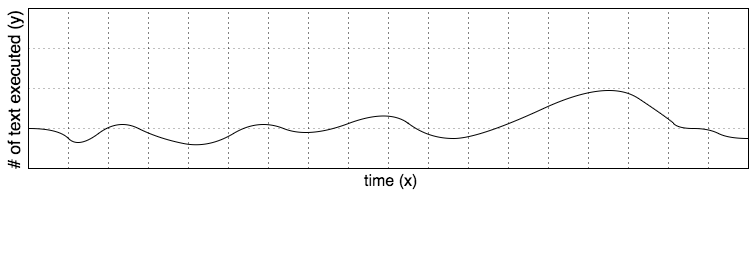

The diagram above was exported from draw.io. Its source (the exported page's mxGraphModel, read from the mxfile embedded in the PNG):
<mxGraphModel dx="790" dy="600" grid="1" gridSize="10" guides="1" tooltips="1" connect="1" arrows="1" fold="1" page="1" pageScale="1" pageWidth="826" pageHeight="1169" background="#ffffff" math="0" shadow="0">
  <root>
    <mxCell id="0" />
    <mxCell id="1" parent="0" />
    <mxCell id="591d79e63996da6d-1" value="" style="endArrow=none;html=1;strokeColor=#000000;" parent="1" edge="1">
      <mxGeometry width="50" height="50" relative="1" as="geometry">
        <mxPoint x="40" y="200" as="sourcePoint" />
        <mxPoint x="40" y="40" as="targetPoint" />
      </mxGeometry>
    </mxCell>
    <mxCell id="591d79e63996da6d-2" value="" style="endArrow=none;html=1;strokeColor=#000000;" parent="1" edge="1">
      <mxGeometry width="50" height="50" relative="1" as="geometry">
        <mxPoint x="40" y="40" as="sourcePoint" />
        <mxPoint x="760" y="40" as="targetPoint" />
      </mxGeometry>
    </mxCell>
    <mxCell id="591d79e63996da6d-3" value="" style="endArrow=none;html=1;strokeColor=#000000;" parent="1" edge="1">
      <mxGeometry x="40" y="200" width="50" height="50" as="geometry">
        <mxPoint x="40" y="200" as="sourcePoint" />
        <mxPoint x="760" y="200" as="targetPoint" />
      </mxGeometry>
    </mxCell>
    <mxCell id="591d79e63996da6d-4" value="" style="endArrow=none;html=1;strokeColor=#000000;" parent="1" edge="1">
      <mxGeometry x="760" y="40" width="50" height="50" as="geometry">
        <mxPoint x="760" y="200" as="sourcePoint" />
        <mxPoint x="760" y="40" as="targetPoint" />
      </mxGeometry>
    </mxCell>
    <mxCell id="591d79e63996da6d-5" value="" style="endArrow=none;html=1;dashed=1;dashPattern=1 4;strokeColor=#000000;opacity=50;" parent="1" edge="1">
      <mxGeometry width="50" height="50" relative="1" as="geometry">
        <mxPoint x="40" y="80" as="sourcePoint" />
        <mxPoint x="760" y="80" as="targetPoint" />
      </mxGeometry>
    </mxCell>
    <mxCell id="591d79e63996da6d-6" value="" style="endArrow=none;html=1;dashed=1;dashPattern=1 4;strokeColor=#000000;opacity=50;" parent="1" edge="1">
      <mxGeometry x="40" y="120" width="50" height="50" as="geometry">
        <mxPoint x="40" y="120" as="sourcePoint" />
        <mxPoint x="760" y="120" as="targetPoint" />
      </mxGeometry>
    </mxCell>
    <mxCell id="591d79e63996da6d-7" value="" style="endArrow=none;html=1;dashed=1;dashPattern=1 4;strokeColor=#000000;opacity=50;" parent="1" edge="1">
      <mxGeometry x="40" y="160" width="50" height="50" as="geometry">
        <mxPoint x="40" y="160" as="sourcePoint" />
        <mxPoint x="760" y="160" as="targetPoint" />
      </mxGeometry>
    </mxCell>
    <mxCell id="591d79e63996da6d-10" value="" style="endArrow=none;html=1;dashed=1;dashPattern=1 4;strokeColor=#000000;" parent="1" edge="1">
      <mxGeometry width="50" height="50" relative="1" as="geometry">
        <mxPoint x="80" y="200" as="sourcePoint" />
        <mxPoint x="80" y="40" as="targetPoint" />
      </mxGeometry>
    </mxCell>
    <mxCell id="591d79e63996da6d-11" value="" style="endArrow=none;html=1;dashed=1;dashPattern=1 4;strokeColor=#000000;" parent="1" edge="1">
      <mxGeometry x="120" y="40" width="50" height="50" as="geometry">
        <mxPoint x="120" y="200" as="sourcePoint" />
        <mxPoint x="120" y="40" as="targetPoint" />
      </mxGeometry>
    </mxCell>
    <mxCell id="591d79e63996da6d-12" value="" style="endArrow=none;html=1;dashed=1;dashPattern=1 4;strokeColor=#000000;" parent="1" edge="1">
      <mxGeometry x="160" y="40" width="50" height="50" as="geometry">
        <mxPoint x="160" y="200" as="sourcePoint" />
        <mxPoint x="160" y="40" as="targetPoint" />
      </mxGeometry>
    </mxCell>
    <mxCell id="591d79e63996da6d-13" value="" style="endArrow=none;html=1;dashed=1;dashPattern=1 4;strokeColor=#000000;" parent="1" edge="1">
      <mxGeometry x="200" y="40" width="50" height="50" as="geometry">
        <mxPoint x="200" y="200" as="sourcePoint" />
        <mxPoint x="200" y="40" as="targetPoint" />
      </mxGeometry>
    </mxCell>
    <mxCell id="591d79e63996da6d-14" value="" style="endArrow=none;html=1;dashed=1;dashPattern=1 4;strokeColor=#000000;" parent="1" edge="1">
      <mxGeometry x="240" y="40" width="50" height="50" as="geometry">
        <mxPoint x="240" y="200" as="sourcePoint" />
        <mxPoint x="240" y="40" as="targetPoint" />
      </mxGeometry>
    </mxCell>
    <mxCell id="591d79e63996da6d-15" value="" style="endArrow=none;html=1;dashed=1;dashPattern=1 4;strokeColor=#000000;" parent="1" edge="1">
      <mxGeometry x="280" y="40" width="50" height="50" as="geometry">
        <mxPoint x="280" y="200" as="sourcePoint" />
        <mxPoint x="280" y="40" as="targetPoint" />
      </mxGeometry>
    </mxCell>
    <mxCell id="591d79e63996da6d-16" value="" style="endArrow=none;html=1;dashed=1;dashPattern=1 4;strokeColor=#000000;" parent="1" edge="1">
      <mxGeometry x="320" y="40" width="50" height="50" as="geometry">
        <mxPoint x="320" y="200" as="sourcePoint" />
        <mxPoint x="320" y="40" as="targetPoint" />
      </mxGeometry>
    </mxCell>
    <mxCell id="591d79e63996da6d-17" value="" style="endArrow=none;html=1;dashed=1;dashPattern=1 4;strokeColor=#000000;" parent="1" edge="1">
      <mxGeometry x="360" y="40" width="50" height="50" as="geometry">
        <mxPoint x="360" y="200" as="sourcePoint" />
        <mxPoint x="360" y="40" as="targetPoint" />
      </mxGeometry>
    </mxCell>
    <mxCell id="591d79e63996da6d-18" value="" style="endArrow=none;html=1;dashed=1;dashPattern=1 4;strokeColor=#000000;" parent="1" edge="1">
      <mxGeometry x="400" y="40" width="50" height="50" as="geometry">
        <mxPoint x="400" y="200" as="sourcePoint" />
        <mxPoint x="400" y="40" as="targetPoint" />
      </mxGeometry>
    </mxCell>
    <mxCell id="591d79e63996da6d-21" value="" style="endArrow=none;html=1;dashed=1;dashPattern=1 4;strokeColor=#000000;" parent="1" edge="1">
      <mxGeometry x="440" y="40" width="50" height="50" as="geometry">
        <mxPoint x="440" y="200" as="sourcePoint" />
        <mxPoint x="440" y="40" as="targetPoint" />
      </mxGeometry>
    </mxCell>
    <mxCell id="591d79e63996da6d-22" value="" style="endArrow=none;html=1;dashed=1;dashPattern=1 4;strokeColor=#000000;" parent="1" edge="1">
      <mxGeometry x="480" y="40" width="50" height="50" as="geometry">
        <mxPoint x="480" y="200" as="sourcePoint" />
        <mxPoint x="480" y="40" as="targetPoint" />
      </mxGeometry>
    </mxCell>
    <mxCell id="591d79e63996da6d-23" value="" style="endArrow=none;html=1;dashed=1;dashPattern=1 4;strokeColor=#000000;" parent="1" edge="1">
      <mxGeometry x="520" y="40" width="50" height="50" as="geometry">
        <mxPoint x="520" y="200" as="sourcePoint" />
        <mxPoint x="520" y="40" as="targetPoint" />
      </mxGeometry>
    </mxCell>
    <mxCell id="591d79e63996da6d-24" value="" style="endArrow=none;html=1;dashed=1;dashPattern=1 4;strokeColor=#000000;" parent="1" edge="1">
      <mxGeometry x="560" y="40" width="50" height="50" as="geometry">
        <mxPoint x="560" y="200" as="sourcePoint" />
        <mxPoint x="560" y="40" as="targetPoint" />
      </mxGeometry>
    </mxCell>
    <mxCell id="591d79e63996da6d-25" value="" style="endArrow=none;html=1;dashed=1;dashPattern=1 4;strokeColor=#000000;" parent="1" edge="1">
      <mxGeometry x="600" y="40" width="50" height="50" as="geometry">
        <mxPoint x="600" y="200" as="sourcePoint" />
        <mxPoint x="600" y="40" as="targetPoint" />
      </mxGeometry>
    </mxCell>
    <mxCell id="591d79e63996da6d-28" value="" style="endArrow=none;html=1;dashed=1;dashPattern=1 4;strokeColor=#000000;" parent="1" edge="1">
      <mxGeometry x="640" y="40" width="50" height="50" as="geometry">
        <mxPoint x="640" y="200" as="sourcePoint" />
        <mxPoint x="640" y="40" as="targetPoint" />
      </mxGeometry>
    </mxCell>
    <mxCell id="591d79e63996da6d-29" value="" style="endArrow=none;html=1;dashed=1;dashPattern=1 4;strokeColor=#000000;" parent="1" edge="1">
      <mxGeometry x="680" y="40" width="50" height="50" as="geometry">
        <mxPoint x="680" y="200" as="sourcePoint" />
        <mxPoint x="680" y="40" as="targetPoint" />
      </mxGeometry>
    </mxCell>
    <mxCell id="591d79e63996da6d-30" value="" style="endArrow=none;html=1;dashed=1;dashPattern=1 4;strokeColor=#000000;" parent="1" edge="1">
      <mxGeometry x="720" y="40" width="50" height="50" as="geometry">
        <mxPoint x="720" y="200" as="sourcePoint" />
        <mxPoint x="720" y="40" as="targetPoint" />
      </mxGeometry>
    </mxCell>
    <mxCell id="591d79e63996da6d-35" value="" style="endArrow=none;html=1;strokeColor=#000000;curved=1;" parent="1" edge="1">
      <mxGeometry width="50" height="50" relative="1" as="geometry">
        <mxPoint x="40" y="160" as="sourcePoint" />
        <mxPoint x="760" y="170" as="targetPoint" />
        <Array as="points">
          <mxPoint x="70" y="160" />
          <mxPoint x="90" y="180" />
          <mxPoint x="130" y="150" />
          <mxPoint x="170" y="170" />
          <mxPoint x="220" y="180" />
          <mxPoint x="270" y="150" />
          <mxPoint x="320" y="170" />
          <mxPoint x="400" y="140" />
          <mxPoint x="440" y="170" />
          <mxPoint x="490" y="170" />
          <mxPoint x="620" y="110" />
          <mxPoint x="680" y="150" />
          <mxPoint x="690" y="160" />
          <mxPoint x="720" y="160" />
          <mxPoint x="740" y="170" />
        </Array>
      </mxGeometry>
    </mxCell>
    <mxCell id="591d79e63996da6d-38" value="&lt;font style=&quot;font-size: 16px&quot;&gt;time (x)&lt;/font&gt;" style="text;html=1;resizable=0;points=[];autosize=1;align=left;verticalAlign=top;spacingTop=-4;" parent="1" vertex="1">
      <mxGeometry x="374" y="201" width="70" height="20" as="geometry" />
    </mxCell>
    <mxCell id="591d79e63996da6d-39" value="&lt;font style=&quot;font-size: 17px&quot;&gt;# of text executed (y)&lt;/font&gt;" style="text;html=1;resizable=0;points=[];autosize=1;align=left;verticalAlign=top;spacingTop=-4;rotation=-90;" parent="1" vertex="1">
      <mxGeometry x="-62" y="108" width="170" height="20" as="geometry" />
    </mxCell>
  </root>
</mxGraphModel>